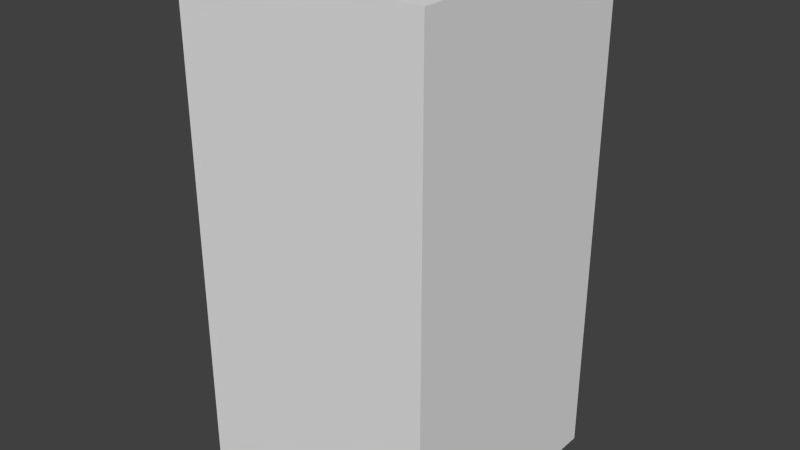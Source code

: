 # Source: brownDotOne.blend  (saved by Blender 2.68.0; exported with 4.5.12 LTS)
import bpy
from mathutils import Matrix  # noqa: F401  (used for matrix-valued properties, if any)

bpy.ops.wm.read_factory_settings(use_empty=True)
scene = bpy.context.scene
scene.name = 'Scene'

# ---- collections
col_collection_1 = bpy.data.collections.new('Collection 1'); scene.collection.children.link(col_collection_1)

# ---- world
world_world = bpy.data.worlds.new('World'); scene.world = world_world
world_world.color = (0.05088, 0.05088, 0.05088)
world_world.use_sun_shadow = False
world_world.sun_shadow_jitter_overblur = 0.0
world_world.cycles.sampling_method = 'MANUAL'
world_world.cycles.sample_map_resolution = 256

# ---- meshes
me_browndotone = bpy.data.meshes.new('brownDotOne')
me_browndotone.from_pydata([(-0.5, -0.5, -1.0), (-0.5, 0.5, -1.0), (0.5, 0.5, -1.0), (0.5, -0.5, -1.0), (-0.5, -0.5, 1.0), (-0.5, 0.5, 1.0), (0.5, 0.5, 1.0), (0.5, -0.5, 1.0)], [], [(4, 5, 1, 0), (5, 6, 2, 1), (6, 7, 3, 2), (7, 4, 0, 3), (0, 1, 2, 3), (7, 6, 5, 4)])
me_browndotone.use_remesh_preserve_volume = False
me_browndotone.use_remesh_preserve_attributes = False
me_browndotone.use_mirror_vertex_groups = False
me_browndotone.update()

# ---- objects
ob_browndotone = bpy.data.objects.new('brownDotOne', me_browndotone)

# ---- transforms, parenting, visibility, modifiers, constraints
ob_browndotone.location = (0.0, 0.0, 0.0)
ob_browndotone.lineart.crease_threshold = 0.0

# ---- collection membership
col_collection_1.objects.link(ob_browndotone)

# ---- scene / render settings (as saved in the file)
scene.frame_start = 1; scene.frame_end = 250; scene.frame_set(1)
scene.render.engine = 'BLENDER_EEVEE_NEXT'
scene.render.image_settings.color_mode = 'RGB'
scene.render.image_settings.compression = 90
scene.render.resolution_percentage = 50
scene.render.dither_intensity = 0.0
scene.cycles.use_denoising = False
scene.cycles.samples = 10
scene.cycles.sampling_pattern = 'TABULATED_SOBOL'
scene.cycles.light_sampling_threshold = 0.0
scene.cycles.use_adaptive_sampling = False
scene.cycles.use_light_tree = False
scene.cycles.blur_glossy = 0.0
scene.cycles.volume_bounces = 1
scene.cycles.pixel_filter_type = 'GAUSSIAN'
scene.cycles.sample_clamp_indirect = 0.0
scene.view_settings.view_transform = 'Standard'
bpy.context.view_layer.update()

# ---- added for rendering (the .blend has no active camera and no usable light): camera, sun
cam_auto = bpy.data.cameras.new('AutoCamera')
cam_auto.lens = 50.0
cam_auto.sensor_width = 36.0
cam_auto.clip_end = 1000.0
ob_auto_camera = bpy.data.objects.new('AutoCamera', cam_auto)
scene.collection.objects.link(ob_auto_camera)
ob_auto_camera.location = (2.26633, -2.71959, 1.81306)
ob_auto_camera.rotation_euler = (1.09748, -7.21219e-08, 0.694738)
scene.camera = ob_auto_camera
light_auto_sun = bpy.data.lights.new('AutoSun', 'SUN')
light_auto_sun.energy = 3.0
light_auto_sun.angle = 0.0523599
ob_auto_sun = bpy.data.objects.new('AutoSun', light_auto_sun)
scene.collection.objects.link(ob_auto_sun)
ob_auto_sun.rotation_euler = (0.872665, 0.174533, 0.523599)
bpy.context.view_layer.update()
